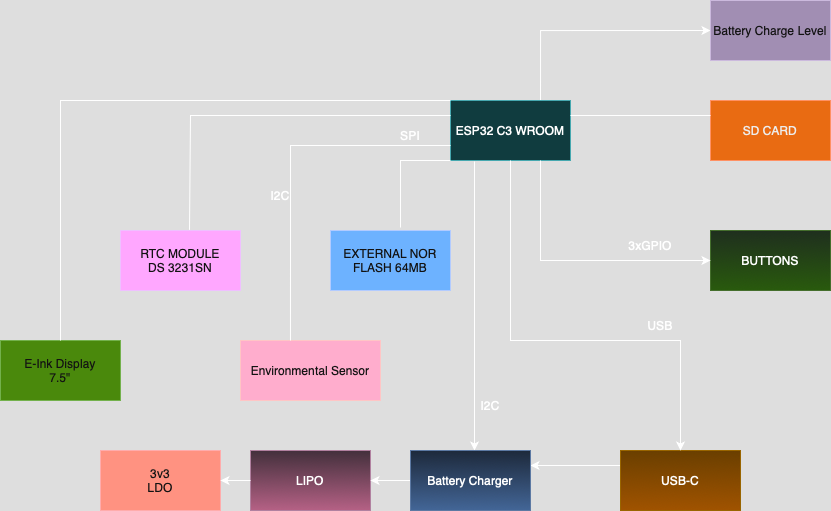

The diagram above was exported from draw.io. Its source (the exported page's mxGraphModel, read from the mxfile embedded in the PNG):
<mxGraphModel dx="2027" dy="853" grid="1" gridSize="10" guides="1" tooltips="1" connect="1" arrows="1" fold="1" page="1" pageScale="1" pageWidth="827" pageHeight="1169" math="0" shadow="0">
  <root>
    <mxCell id="0" />
    <mxCell id="1" parent="0" />
    <mxCell id="np35dD8c1QaupJYIqlbn-33" style="edgeStyle=orthogonalEdgeStyle;rounded=0;orthogonalLoop=1;jettySize=auto;html=1;exitX=0.75;exitY=0;exitDx=0;exitDy=0;entryX=0;entryY=0.5;entryDx=0;entryDy=0;" edge="1" parent="1" source="np35dD8c1QaupJYIqlbn-1" target="np35dD8c1QaupJYIqlbn-30">
      <mxGeometry relative="1" as="geometry" />
    </mxCell>
    <mxCell id="np35dD8c1QaupJYIqlbn-1" value="ESP32 C3 WROOM" style="rounded=0;whiteSpace=wrap;html=1;fillColor=#b0e3e6;strokeColor=#0e8088;" vertex="1" parent="1">
      <mxGeometry x="360" y="110" width="120" height="60" as="geometry" />
    </mxCell>
    <mxCell id="np35dD8c1QaupJYIqlbn-2" value="EXTERNAL NOR FLASH 64MB" style="rounded=0;whiteSpace=wrap;html=1;fillColor=#0050ef;fontColor=#ffffff;strokeColor=#001DBC;" vertex="1" parent="1">
      <mxGeometry x="240" y="240" width="120" height="60" as="geometry" />
    </mxCell>
    <mxCell id="np35dD8c1QaupJYIqlbn-3" value="RTC MODULE&lt;div&gt;DS 3231SN&lt;/div&gt;" style="rounded=0;whiteSpace=wrap;html=1;fillColor=#6a00ff;fontColor=#ffffff;strokeColor=#3700CC;" vertex="1" parent="1">
      <mxGeometry x="30" y="240" width="120" height="60" as="geometry" />
    </mxCell>
    <mxCell id="np35dD8c1QaupJYIqlbn-4" value="Environmental Sensor" style="rounded=0;whiteSpace=wrap;html=1;fillColor=#a20025;fontColor=#ffffff;strokeColor=#6F0000;" vertex="1" parent="1">
      <mxGeometry x="150" y="350" width="140" height="60" as="geometry" />
    </mxCell>
    <mxCell id="np35dD8c1QaupJYIqlbn-5" value="E-Ink Display&lt;div&gt;7.5&quot;&lt;/div&gt;" style="rounded=0;whiteSpace=wrap;html=1;fillColor=#60a917;fontColor=#ffffff;strokeColor=#2D7600;" vertex="1" parent="1">
      <mxGeometry x="-90" y="350" width="120" height="60" as="geometry" />
    </mxCell>
    <mxCell id="np35dD8c1QaupJYIqlbn-6" value="" style="endArrow=none;html=1;rounded=0;entryX=0;entryY=1;entryDx=0;entryDy=0;" edge="1" parent="1" target="np35dD8c1QaupJYIqlbn-1">
      <mxGeometry width="50" height="50" relative="1" as="geometry">
        <mxPoint x="310" y="237" as="sourcePoint" />
        <mxPoint x="360" y="350" as="targetPoint" />
        <Array as="points">
          <mxPoint x="310" y="170" />
        </Array>
      </mxGeometry>
    </mxCell>
    <mxCell id="np35dD8c1QaupJYIqlbn-7" value="" style="endArrow=none;html=1;rounded=0;entryX=0;entryY=0.75;entryDx=0;entryDy=0;exitX=0.357;exitY=0;exitDx=0;exitDy=0;exitPerimeter=0;" edge="1" parent="1" source="np35dD8c1QaupJYIqlbn-4" target="np35dD8c1QaupJYIqlbn-1">
      <mxGeometry width="50" height="50" relative="1" as="geometry">
        <mxPoint x="220" y="180" as="sourcePoint" />
        <mxPoint x="270" y="130" as="targetPoint" />
        <Array as="points">
          <mxPoint x="200" y="155" />
        </Array>
      </mxGeometry>
    </mxCell>
    <mxCell id="np35dD8c1QaupJYIqlbn-8" value="" style="endArrow=none;html=1;rounded=0;entryX=0;entryY=0.25;entryDx=0;entryDy=0;exitX=0.575;exitY=-0.011;exitDx=0;exitDy=0;exitPerimeter=0;" edge="1" parent="1" source="np35dD8c1QaupJYIqlbn-3" target="np35dD8c1QaupJYIqlbn-1">
      <mxGeometry width="50" height="50" relative="1" as="geometry">
        <mxPoint x="300" y="330" as="sourcePoint" />
        <mxPoint x="350" y="280" as="targetPoint" />
        <Array as="points">
          <mxPoint x="100" y="125" />
        </Array>
      </mxGeometry>
    </mxCell>
    <mxCell id="np35dD8c1QaupJYIqlbn-9" value="" style="endArrow=none;html=1;rounded=0;entryX=0;entryY=0;entryDx=0;entryDy=0;exitX=0.5;exitY=0;exitDx=0;exitDy=0;" edge="1" parent="1" source="np35dD8c1QaupJYIqlbn-5" target="np35dD8c1QaupJYIqlbn-1">
      <mxGeometry width="50" height="50" relative="1" as="geometry">
        <mxPoint x="-30" y="340" as="sourcePoint" />
        <mxPoint x="230" y="100" as="targetPoint" />
        <Array as="points">
          <mxPoint x="-30" y="110" />
        </Array>
      </mxGeometry>
    </mxCell>
    <mxCell id="np35dD8c1QaupJYIqlbn-10" value="I2C" style="text;html=1;align=center;verticalAlign=middle;whiteSpace=wrap;rounded=0;" vertex="1" parent="1">
      <mxGeometry x="160" y="190" width="60" height="30" as="geometry" />
    </mxCell>
    <mxCell id="np35dD8c1QaupJYIqlbn-11" value="SPI" style="text;html=1;align=center;verticalAlign=middle;whiteSpace=wrap;rounded=0;" vertex="1" parent="1">
      <mxGeometry x="290" y="130" width="60" height="30" as="geometry" />
    </mxCell>
    <mxCell id="np35dD8c1QaupJYIqlbn-14" value="LIPO" style="rounded=0;whiteSpace=wrap;html=1;fillColor=#e6d0de;gradientColor=#d5739d;strokeColor=#996185;" vertex="1" parent="1">
      <mxGeometry x="160" y="460" width="120" height="60" as="geometry" />
    </mxCell>
    <mxCell id="np35dD8c1QaupJYIqlbn-15" value="3v3&lt;div&gt;LDO&lt;/div&gt;" style="rounded=0;whiteSpace=wrap;html=1;fillColor=#e51400;fontColor=#ffffff;strokeColor=#B20000;" vertex="1" parent="1">
      <mxGeometry x="10" y="460" width="120" height="60" as="geometry" />
    </mxCell>
    <mxCell id="np35dD8c1QaupJYIqlbn-32" style="edgeStyle=orthogonalEdgeStyle;rounded=0;orthogonalLoop=1;jettySize=auto;html=1;exitX=0;exitY=0.25;exitDx=0;exitDy=0;entryX=1;entryY=0.25;entryDx=0;entryDy=0;" edge="1" parent="1" source="np35dD8c1QaupJYIqlbn-17" target="np35dD8c1QaupJYIqlbn-28">
      <mxGeometry relative="1" as="geometry" />
    </mxCell>
    <mxCell id="np35dD8c1QaupJYIqlbn-17" value="USB-C" style="rounded=0;whiteSpace=wrap;html=1;fillColor=#ffcd28;gradientColor=#ffa500;strokeColor=#d79b00;" vertex="1" parent="1">
      <mxGeometry x="530" y="460" width="120" height="60" as="geometry" />
    </mxCell>
    <mxCell id="np35dD8c1QaupJYIqlbn-18" value="BUTTONS" style="rounded=0;whiteSpace=wrap;html=1;fillColor=#d5e8d4;gradientColor=#97d077;strokeColor=#82b366;" vertex="1" parent="1">
      <mxGeometry x="620" y="240" width="120" height="60" as="geometry" />
    </mxCell>
    <mxCell id="np35dD8c1QaupJYIqlbn-19" value="SD CARD" style="rounded=0;whiteSpace=wrap;html=1;fillColor=#fa6800;fontColor=#000000;strokeColor=#C73500;" vertex="1" parent="1">
      <mxGeometry x="620" y="110" width="120" height="60" as="geometry" />
    </mxCell>
    <mxCell id="np35dD8c1QaupJYIqlbn-20" value="" style="endArrow=none;html=1;rounded=0;exitX=1;exitY=0.25;exitDx=0;exitDy=0;entryX=0;entryY=0.25;entryDx=0;entryDy=0;" edge="1" parent="1" source="np35dD8c1QaupJYIqlbn-1" target="np35dD8c1QaupJYIqlbn-19">
      <mxGeometry width="50" height="50" relative="1" as="geometry">
        <mxPoint x="510" y="80" as="sourcePoint" />
        <mxPoint x="560" y="30" as="targetPoint" />
      </mxGeometry>
    </mxCell>
    <mxCell id="np35dD8c1QaupJYIqlbn-21" value="" style="endArrow=classic;html=1;rounded=0;entryX=0;entryY=0.5;entryDx=0;entryDy=0;exitX=0.75;exitY=1;exitDx=0;exitDy=0;" edge="1" parent="1" source="np35dD8c1QaupJYIqlbn-1" target="np35dD8c1QaupJYIqlbn-18">
      <mxGeometry width="50" height="50" relative="1" as="geometry">
        <mxPoint x="360" y="380" as="sourcePoint" />
        <mxPoint x="410" y="330" as="targetPoint" />
        <Array as="points">
          <mxPoint x="450" y="270" />
        </Array>
      </mxGeometry>
    </mxCell>
    <mxCell id="np35dD8c1QaupJYIqlbn-23" value="" style="endArrow=classic;html=1;rounded=0;entryX=0.5;entryY=0;entryDx=0;entryDy=0;exitX=0.5;exitY=1;exitDx=0;exitDy=0;" edge="1" parent="1" source="np35dD8c1QaupJYIqlbn-1" target="np35dD8c1QaupJYIqlbn-17">
      <mxGeometry width="50" height="50" relative="1" as="geometry">
        <mxPoint x="420" y="370" as="sourcePoint" />
        <mxPoint x="470" y="320" as="targetPoint" />
        <Array as="points">
          <mxPoint x="420" y="350" />
          <mxPoint x="590" y="350" />
        </Array>
      </mxGeometry>
    </mxCell>
    <mxCell id="np35dD8c1QaupJYIqlbn-24" value="" style="endArrow=classic;html=1;rounded=0;entryX=0.25;entryY=0;entryDx=0;entryDy=0;exitX=0.2;exitY=1.017;exitDx=0;exitDy=0;exitPerimeter=0;" edge="1" parent="1" source="np35dD8c1QaupJYIqlbn-1">
      <mxGeometry width="50" height="50" relative="1" as="geometry">
        <mxPoint x="320" y="450" as="sourcePoint" />
        <mxPoint x="384" y="460" as="targetPoint" />
      </mxGeometry>
    </mxCell>
    <mxCell id="np35dD8c1QaupJYIqlbn-25" value="USB" style="text;html=1;align=center;verticalAlign=middle;whiteSpace=wrap;rounded=0;" vertex="1" parent="1">
      <mxGeometry x="540" y="320" width="60" height="30" as="geometry" />
    </mxCell>
    <mxCell id="np35dD8c1QaupJYIqlbn-26" value="3xGPIO" style="text;html=1;align=center;verticalAlign=middle;whiteSpace=wrap;rounded=0;" vertex="1" parent="1">
      <mxGeometry x="530" y="240" width="60" height="30" as="geometry" />
    </mxCell>
    <mxCell id="np35dD8c1QaupJYIqlbn-34" style="edgeStyle=orthogonalEdgeStyle;rounded=0;orthogonalLoop=1;jettySize=auto;html=1;exitX=0;exitY=0.5;exitDx=0;exitDy=0;entryX=1;entryY=0.5;entryDx=0;entryDy=0;" edge="1" parent="1" source="np35dD8c1QaupJYIqlbn-28" target="np35dD8c1QaupJYIqlbn-14">
      <mxGeometry relative="1" as="geometry" />
    </mxCell>
    <mxCell id="np35dD8c1QaupJYIqlbn-28" value="Battery Charger" style="rounded=0;whiteSpace=wrap;html=1;fillColor=#dae8fc;gradientColor=#7ea6e0;strokeColor=#6c8ebf;" vertex="1" parent="1">
      <mxGeometry x="320" y="460" width="120" height="60" as="geometry" />
    </mxCell>
    <mxCell id="np35dD8c1QaupJYIqlbn-29" value="" style="endArrow=classic;html=1;rounded=0;entryX=1;entryY=0.5;entryDx=0;entryDy=0;exitX=0;exitY=0.5;exitDx=0;exitDy=0;" edge="1" parent="1" source="np35dD8c1QaupJYIqlbn-14" target="np35dD8c1QaupJYIqlbn-15">
      <mxGeometry width="50" height="50" relative="1" as="geometry">
        <mxPoint x="100" y="540" as="sourcePoint" />
        <mxPoint x="150" y="490" as="targetPoint" />
      </mxGeometry>
    </mxCell>
    <mxCell id="np35dD8c1QaupJYIqlbn-30" value="Battery Charge Level" style="rounded=0;whiteSpace=wrap;html=1;fillColor=#76608a;fontColor=#ffffff;strokeColor=#432D57;" vertex="1" parent="1">
      <mxGeometry x="620" y="10" width="120" height="60" as="geometry" />
    </mxCell>
    <mxCell id="np35dD8c1QaupJYIqlbn-35" value="I2C" style="text;html=1;align=center;verticalAlign=middle;whiteSpace=wrap;rounded=0;" vertex="1" parent="1">
      <mxGeometry x="370" y="400" width="60" height="30" as="geometry" />
    </mxCell>
  </root>
</mxGraphModel>